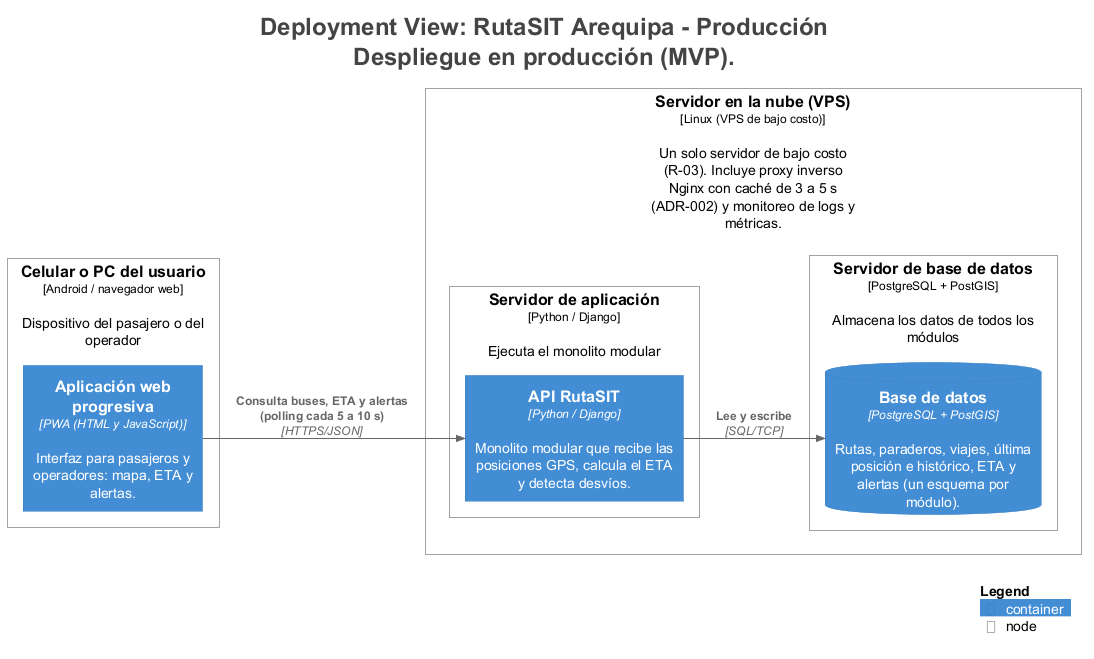

The diagram above was rendered by PlantUML. Its source (embedded in the PNG):
@startuml
title <size:24>Deployment View: RutaSIT Arequipa - Producción</size>\n<size:24>Despliegue en producción (MVP).</size>

set separator none
left to right direction

<style>
  root {
    BackgroundColor: #ffffff
    FontColor: #444444
  }
</style>

!include <C4/C4>
!include <C4/C4_Context>
!include <C4/C4_Container>
!include <C4/C4_Deployment>

Deployment_Node(Producción.CelularoPCdelusuario, "Celular o PC del usuario", $type="Android / navegador web", $descr="Dispositivo del pasajero o del operador", $tags="", $link="") {
  Container(Producción.CelularoPCdelusuario.Aplicaciónwebprogresiva_1, "Aplicación web progresiva", $techn="PWA (HTML y JavaScript)", $descr="Interfaz para pasajeros y operadores: mapa, ETA y alertas.", $tags="", $link="")
}

Deployment_Node(Producción.ServidorenlanubeVPS, "Servidor en la nube (VPS)", $type="Linux (VPS de bajo costo)", $descr="Un solo servidor de bajo costo (R-03). Incluye proxy inverso Nginx con caché de 3 a 5 s (ADR-002) y monitoreo de logs y métricas.", $tags="", $link="") {
  Deployment_Node(Producción.ServidorenlanubeVPS.Servidordeaplicación, "Servidor de aplicación", $type="Python / Django", $descr="Ejecuta el monolito modular", $tags="", $link="") {
    Container(Producción.ServidorenlanubeVPS.Servidordeaplicación.APIRutaSIT_1, "API RutaSIT", $techn="Python / Django", $descr="Monolito modular que recibe las posiciones GPS, calcula el ETA y detecta desvíos.", $tags="", $link="")
  }

  Deployment_Node(Producción.ServidorenlanubeVPS.Servidordebasededatos, "Servidor de base de datos", $type="PostgreSQL + PostGIS", $descr="Almacena los datos de todos los módulos", $tags="", $link="") {
    ContainerDb(Producción.ServidorenlanubeVPS.Servidordebasededatos.Basededatos_1, "Base de datos", $techn="PostgreSQL + PostGIS", $descr="Rutas, paraderos, viajes, última posición e histórico, ETA y alertas (un esquema por módulo).", $tags="", $link="")
  }

}

Rel(Producción.CelularoPCdelusuario.Aplicaciónwebprogresiva_1, Producción.ServidorenlanubeVPS.Servidordeaplicación.APIRutaSIT_1, "Consulta buses, ETA y alertas (polling cada 5 a 10 s)", $techn="HTTPS/JSON", $tags="", $link="")
Rel(Producción.ServidorenlanubeVPS.Servidordeaplicación.APIRutaSIT_1, Producción.ServidorenlanubeVPS.Servidordebasededatos.Basededatos_1, "Lee y escribe", $techn="SQL/TCP", $tags="", $link="")

SHOW_LEGEND(true)
hide stereotypes
@enduml